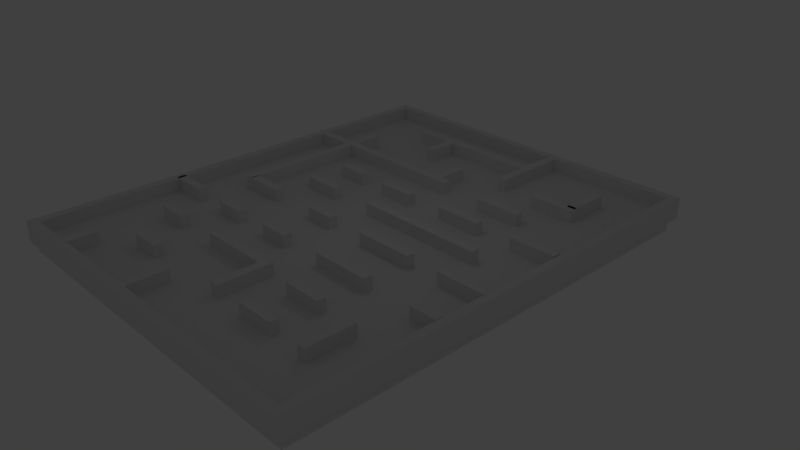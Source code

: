 # Source: LevelV0.2.blend  (saved by Blender 2.79.0; exported with 4.5.12 LTS)
import bpy
from mathutils import Matrix  # noqa: F401  (used for matrix-valued properties, if any)

bpy.ops.wm.read_factory_settings(use_empty=True)
scene = bpy.context.scene
scene.name = 'Scene'

# ---- collections
col_collection_1 = bpy.data.collections.new('Collection 1'); scene.collection.children.link(col_collection_1)

# ---- materials (node trees are filled in below, after node groups)
mat_material = bpy.data.materials.new('Material')
mat_material.alpha_threshold = 0.0
mat_material.use_transparent_shadow = False
mat_material.roughness = 0.5
mat_material.line_color = (0.0, 0.0, 0.0, 1.0)

# ---- material node trees

# ---- world
world_world = bpy.data.worlds.new('World'); scene.world = world_world
world_world.color = (0.05088, 0.05088, 0.05088)
world_world.use_sun_shadow = False
world_world.sun_shadow_jitter_overblur = 0.0
world_world.cycles.sampling_method = 'MANUAL'

# ---- cameras
cam_camera = bpy.data.cameras.new('Camera')
cam_camera.clip_end = 100.0
cam_camera.lens = 35.0
cam_camera.sensor_width = 32.0
cam_camera.sensor_height = 18.0
cam_camera.ortho_scale = 7.314
cam_camera.dof.focus_distance = 0.0
cam_camera.dof.aperture_fstop = 128.0

# ---- lights
light_lamp = bpy.data.lights.new('Lamp', 'POINT')
light_lamp.transmission_factor = 0.0
light_lamp.cutoff_distance = 30.0
light_lamp.energy = 100.0
light_lamp.shadow_buffer_clip_start = 1.001
light_lamp.shadow_soft_size = 0.1
light_lamp.shadow_maximum_resolution = 0.006
light_lamp.use_absolute_resolution = True

# ---- meshes
me_cube_034 = bpy.data.meshes.new('Cube.034')
me_cube_034.from_pydata([(-1.0, -1.0, -1.0), (-1.0, -1.0, 1.0), (-1.0, 1.0, -1.0), (-1.0, 1.0, 1.0), (1.0, -1.0, -1.0), (1.0, -1.0, 1.0), (1.0, 1.0, -1.0), (1.0, 1.0, 1.0)], [], [(0, 1, 3, 2), (2, 3, 7, 6), (6, 7, 5, 4), (4, 5, 1, 0), (2, 6, 4, 0), (7, 3, 1, 5)])
me_cube_034.use_remesh_preserve_volume = False
me_cube_034.use_remesh_preserve_attributes = False
me_cube_034.use_mirror_vertex_groups = False
me_cube_034.update()
me_cube_040 = bpy.data.meshes.new('Cube.040')
me_cube_040.from_pydata([(1.0, 1.0, -1.0), (1.0, -1.0, -1.0), (-1.0, -1.0, -1.0), (-1.0, 1.0, -1.0), (1.0, 1.0, 1.0), (1.0, -1.0, 1.0), (-1.0, -1.0, 1.0), (-1.0, 1.0, 1.0)], [], [(0, 1, 2, 3), (4, 7, 6, 5), (0, 4, 5, 1), (1, 5, 6, 2), (2, 6, 7, 3), (4, 0, 3, 7)])
me_cube_040.materials.append(mat_material)
me_cube_040.use_remesh_preserve_volume = False
me_cube_040.use_remesh_preserve_attributes = False
me_cube_040.use_mirror_vertex_groups = False
me_cube_040.update()
me_cube_038 = bpy.data.meshes.new('Cube.038')
me_cube_038.from_pydata([(1.0, 1.0, -1.0), (1.0, -1.0, -1.0), (-1.0, -1.0, -1.0), (-1.0, 1.0, -1.0), (1.0, 1.0, 1.0), (1.0, -1.0, 1.0), (-1.0, -1.0, 1.0), (-1.0, 1.0, 1.0)], [], [(0, 1, 2, 3), (4, 7, 6, 5), (0, 4, 5, 1), (1, 5, 6, 2), (2, 6, 7, 3), (4, 0, 3, 7)])
me_cube_038.materials.append(mat_material)
me_cube_038.use_remesh_preserve_volume = False
me_cube_038.use_remesh_preserve_attributes = False
me_cube_038.use_mirror_vertex_groups = False
me_cube_038.update()
me_cube_037 = bpy.data.meshes.new('Cube.037')
me_cube_037.from_pydata([(1.0, 1.0, -1.0), (1.0, -1.0, -1.0), (-1.0, -1.0, -1.0), (-1.0, 1.0, -1.0), (1.0, 1.0, 1.0), (1.0, -1.0, 1.0), (-1.0, -1.0, 1.0), (-1.0, 1.0, 1.0)], [], [(0, 1, 2, 3), (4, 7, 6, 5), (0, 4, 5, 1), (1, 5, 6, 2), (2, 6, 7, 3), (4, 0, 3, 7)])
me_cube_037.materials.append(mat_material)
me_cube_037.use_remesh_preserve_volume = False
me_cube_037.use_remesh_preserve_attributes = False
me_cube_037.use_mirror_vertex_groups = False
me_cube_037.update()
me_cube_035 = bpy.data.meshes.new('Cube.035')
me_cube_035.from_pydata([(1.0, 1.0, -1.0), (1.0, -1.0, -1.0), (-1.0, -1.0, -1.0), (-1.0, 1.0, -1.0), (1.0, 1.0, 1.0), (1.0, -1.0, 1.0), (-1.0, -1.0, 1.0), (-1.0, 1.0, 1.0)], [], [(0, 1, 2, 3), (4, 7, 6, 5), (0, 4, 5, 1), (1, 5, 6, 2), (2, 6, 7, 3), (4, 0, 3, 7)])
me_cube_035.materials.append(mat_material)
me_cube_035.use_remesh_preserve_volume = False
me_cube_035.use_remesh_preserve_attributes = False
me_cube_035.use_mirror_vertex_groups = False
me_cube_035.update()
me_cube_033 = bpy.data.meshes.new('Cube.033')
me_cube_033.from_pydata([(1.0, 1.0, -1.0), (1.0, -1.0, -1.0), (-1.0, -1.0, -1.0), (-1.0, 1.0, -1.0), (1.0, 1.0, 1.0), (1.0, -1.0, 1.0), (-1.0, -1.0, 1.0), (-1.0, 1.0, 1.0)], [], [(0, 1, 2, 3), (4, 7, 6, 5), (0, 4, 5, 1), (1, 5, 6, 2), (2, 6, 7, 3), (4, 0, 3, 7)])
me_cube_033.materials.append(mat_material)
me_cube_033.use_remesh_preserve_volume = False
me_cube_033.use_remesh_preserve_attributes = False
me_cube_033.use_mirror_vertex_groups = False
me_cube_033.update()
me_cube_032 = bpy.data.meshes.new('Cube.032')
me_cube_032.from_pydata([(1.0, 1.0, -1.0), (1.0, -1.0, -1.0), (-1.0, -1.0, -1.0), (-1.0, 1.0, -1.0), (1.0, 1.0, 1.0), (1.0, -1.0, 1.0), (-1.0, -1.0, 1.0), (-1.0, 1.0, 1.0)], [], [(0, 1, 2, 3), (4, 7, 6, 5), (0, 4, 5, 1), (1, 5, 6, 2), (2, 6, 7, 3), (4, 0, 3, 7)])
me_cube_032.materials.append(mat_material)
me_cube_032.use_remesh_preserve_volume = False
me_cube_032.use_remesh_preserve_attributes = False
me_cube_032.use_mirror_vertex_groups = False
me_cube_032.update()
me_cube_031 = bpy.data.meshes.new('Cube.031')
me_cube_031.from_pydata([(1.0, 1.0, -1.0), (1.0, -1.0, -1.0), (-1.0, -1.0, -1.0), (-1.0, 1.0, -1.0), (1.0, 1.0, 1.0), (1.0, -1.0, 1.0), (-1.0, -1.0, 1.0), (-1.0, 1.0, 1.0)], [], [(0, 1, 2, 3), (4, 7, 6, 5), (0, 4, 5, 1), (1, 5, 6, 2), (2, 6, 7, 3), (4, 0, 3, 7)])
me_cube_031.materials.append(mat_material)
me_cube_031.use_remesh_preserve_volume = False
me_cube_031.use_remesh_preserve_attributes = False
me_cube_031.use_mirror_vertex_groups = False
me_cube_031.update()
me_cube_030 = bpy.data.meshes.new('Cube.030')
me_cube_030.from_pydata([(1.0, 1.0, -1.0), (1.0, -1.0, -1.0), (-1.0, -1.0, -1.0), (-1.0, 1.0, -1.0), (1.0, 1.0, 1.0), (1.0, -1.0, 1.0), (-1.0, -1.0, 1.0), (-1.0, 1.0, 1.0)], [], [(0, 1, 2, 3), (4, 7, 6, 5), (0, 4, 5, 1), (1, 5, 6, 2), (2, 6, 7, 3), (4, 0, 3, 7)])
me_cube_030.materials.append(mat_material)
me_cube_030.use_remesh_preserve_volume = False
me_cube_030.use_remesh_preserve_attributes = False
me_cube_030.use_mirror_vertex_groups = False
me_cube_030.update()
me_cube_029 = bpy.data.meshes.new('Cube.029')
me_cube_029.from_pydata([(1.0, 1.0, -1.0), (1.0, -1.0, -1.0), (-1.0, -1.0, -1.0), (-1.0, 1.0, -1.0), (1.0, 1.0, 1.0), (1.0, -1.0, 1.0), (-1.0, -1.0, 1.0), (-1.0, 1.0, 1.0)], [], [(0, 1, 2, 3), (4, 7, 6, 5), (0, 4, 5, 1), (1, 5, 6, 2), (2, 6, 7, 3), (4, 0, 3, 7)])
me_cube_029.materials.append(mat_material)
me_cube_029.use_remesh_preserve_volume = False
me_cube_029.use_remesh_preserve_attributes = False
me_cube_029.use_mirror_vertex_groups = False
me_cube_029.update()
me_cube_028 = bpy.data.meshes.new('Cube.028')
me_cube_028.from_pydata([(1.0, 1.0, -1.0), (1.0, -1.0, -1.0), (-1.0, -1.0, -1.0), (-1.0, 1.0, -1.0), (1.0, 1.0, 1.0), (1.0, -1.0, 1.0), (-1.0, -1.0, 1.0), (-1.0, 1.0, 1.0)], [], [(0, 1, 2, 3), (4, 7, 6, 5), (0, 4, 5, 1), (1, 5, 6, 2), (2, 6, 7, 3), (4, 0, 3, 7)])
me_cube_028.materials.append(mat_material)
me_cube_028.use_remesh_preserve_volume = False
me_cube_028.use_remesh_preserve_attributes = False
me_cube_028.use_mirror_vertex_groups = False
me_cube_028.update()
me_cube_027 = bpy.data.meshes.new('Cube.027')
me_cube_027.from_pydata([(1.0, 1.0, -1.0), (1.0, -1.0, -1.0), (-1.0, -1.0, -1.0), (-1.0, 1.0, -1.0), (1.0, 1.0, 1.0), (1.0, -1.0, 1.0), (-1.0, -1.0, 1.0), (-1.0, 1.0, 1.0)], [], [(0, 1, 2, 3), (4, 7, 6, 5), (0, 4, 5, 1), (1, 5, 6, 2), (2, 6, 7, 3), (4, 0, 3, 7)])
me_cube_027.materials.append(mat_material)
me_cube_027.use_remesh_preserve_volume = False
me_cube_027.use_remesh_preserve_attributes = False
me_cube_027.use_mirror_vertex_groups = False
me_cube_027.update()
me_cube_026 = bpy.data.meshes.new('Cube.026')
me_cube_026.from_pydata([(1.0, 1.0, -1.0), (1.0, -1.0, -1.0), (-1.0, -1.0, -1.0), (-1.0, 1.0, -1.0), (1.0, 1.0, 1.0), (1.0, -1.0, 1.0), (-1.0, -1.0, 1.0), (-1.0, 1.0, 1.0)], [], [(0, 1, 2, 3), (4, 7, 6, 5), (0, 4, 5, 1), (1, 5, 6, 2), (2, 6, 7, 3), (4, 0, 3, 7)])
me_cube_026.materials.append(mat_material)
me_cube_026.use_remesh_preserve_volume = False
me_cube_026.use_remesh_preserve_attributes = False
me_cube_026.use_mirror_vertex_groups = False
me_cube_026.update()
me_cube_025 = bpy.data.meshes.new('Cube.025')
me_cube_025.from_pydata([(1.0, 1.0, -1.0), (1.0, -1.0, -1.0), (-1.0, -1.0, -1.0), (-1.0, 1.0, -1.0), (1.0, 1.0, 1.0), (1.0, -1.0, 1.0), (-1.0, -1.0, 1.0), (-1.0, 1.0, 1.0)], [], [(0, 1, 2, 3), (4, 7, 6, 5), (0, 4, 5, 1), (1, 5, 6, 2), (2, 6, 7, 3), (4, 0, 3, 7)])
me_cube_025.materials.append(mat_material)
me_cube_025.use_remesh_preserve_volume = False
me_cube_025.use_remesh_preserve_attributes = False
me_cube_025.use_mirror_vertex_groups = False
me_cube_025.update()
me_cube_024 = bpy.data.meshes.new('Cube.024')
me_cube_024.from_pydata([(1.0, 1.0, -1.0), (1.0, -1.0, -1.0), (-1.0, -1.0, -1.0), (-1.0, 1.0, -1.0), (1.0, 1.0, 1.0), (1.0, -1.0, 1.0), (-1.0, -1.0, 1.0), (-1.0, 1.0, 1.0)], [], [(0, 1, 2, 3), (4, 7, 6, 5), (0, 4, 5, 1), (1, 5, 6, 2), (2, 6, 7, 3), (4, 0, 3, 7)])
me_cube_024.materials.append(mat_material)
me_cube_024.use_remesh_preserve_volume = False
me_cube_024.use_remesh_preserve_attributes = False
me_cube_024.use_mirror_vertex_groups = False
me_cube_024.update()
me_cube_023 = bpy.data.meshes.new('Cube.023')
me_cube_023.from_pydata([(1.0, 1.0, -1.0), (1.0, -1.0, -1.0), (-1.0, -1.0, -1.0), (-1.0, 1.0, -1.0), (1.0, 1.0, 1.0), (1.0, -1.0, 1.0), (-1.0, -1.0, 1.0), (-1.0, 1.0, 1.0)], [], [(0, 1, 2, 3), (4, 7, 6, 5), (0, 4, 5, 1), (1, 5, 6, 2), (2, 6, 7, 3), (4, 0, 3, 7)])
me_cube_023.materials.append(mat_material)
me_cube_023.use_remesh_preserve_volume = False
me_cube_023.use_remesh_preserve_attributes = False
me_cube_023.use_mirror_vertex_groups = False
me_cube_023.update()
me_cube_022 = bpy.data.meshes.new('Cube.022')
me_cube_022.from_pydata([(1.0, 1.0, -1.0), (1.0, -1.0, -1.0), (-1.0, -1.0, -1.0), (-1.0, 1.0, -1.0), (1.0, 1.0, 1.0), (1.0, -1.0, 1.0), (-1.0, -1.0, 1.0), (-1.0, 1.0, 1.0)], [], [(0, 1, 2, 3), (4, 7, 6, 5), (0, 4, 5, 1), (1, 5, 6, 2), (2, 6, 7, 3), (4, 0, 3, 7)])
me_cube_022.materials.append(mat_material)
me_cube_022.use_remesh_preserve_volume = False
me_cube_022.use_remesh_preserve_attributes = False
me_cube_022.use_mirror_vertex_groups = False
me_cube_022.update()
me_cube_021 = bpy.data.meshes.new('Cube.021')
me_cube_021.from_pydata([(1.0, 1.0, -1.0), (1.0, -1.0, -1.0), (-1.0, -1.0, -1.0), (-1.0, 1.0, -1.0), (1.0, 1.0, 1.0), (1.0, -1.0, 1.0), (-1.0, -1.0, 1.0), (-1.0, 1.0, 1.0)], [], [(0, 1, 2, 3), (4, 7, 6, 5), (0, 4, 5, 1), (1, 5, 6, 2), (2, 6, 7, 3), (4, 0, 3, 7)])
me_cube_021.materials.append(mat_material)
me_cube_021.use_remesh_preserve_volume = False
me_cube_021.use_remesh_preserve_attributes = False
me_cube_021.use_mirror_vertex_groups = False
me_cube_021.update()
me_cube_020 = bpy.data.meshes.new('Cube.020')
me_cube_020.from_pydata([(1.0, 1.0, -1.0), (1.0, -1.0, -1.0), (-1.0, -1.0, -1.0), (-1.0, 1.0, -1.0), (1.0, 1.0, 1.0), (1.0, -1.0, 1.0), (-1.0, -1.0, 1.0), (-1.0, 1.0, 1.0)], [], [(0, 1, 2, 3), (4, 7, 6, 5), (0, 4, 5, 1), (1, 5, 6, 2), (2, 6, 7, 3), (4, 0, 3, 7)])
me_cube_020.materials.append(mat_material)
me_cube_020.use_remesh_preserve_volume = False
me_cube_020.use_remesh_preserve_attributes = False
me_cube_020.use_mirror_vertex_groups = False
me_cube_020.update()
me_cube_019 = bpy.data.meshes.new('Cube.019')
me_cube_019.from_pydata([(1.0, 1.0, -1.0), (1.0, -1.0, -1.0), (-1.0, -1.0, -1.0), (-1.0, 1.0, -1.0), (1.0, 1.0, 1.0), (1.0, -1.0, 1.0), (-1.0, -1.0, 1.0), (-1.0, 1.0, 1.0)], [], [(0, 1, 2, 3), (4, 7, 6, 5), (0, 4, 5, 1), (1, 5, 6, 2), (2, 6, 7, 3), (4, 0, 3, 7)])
me_cube_019.materials.append(mat_material)
me_cube_019.use_remesh_preserve_volume = False
me_cube_019.use_remesh_preserve_attributes = False
me_cube_019.use_mirror_vertex_groups = False
me_cube_019.update()
me_cube_018 = bpy.data.meshes.new('Cube.018')
me_cube_018.from_pydata([(1.0, 1.0, -1.0), (1.0, -1.0, -1.0), (-1.0, -1.0, -1.0), (-1.0, 1.0, -1.0), (1.0, 1.0, 1.0), (1.0, -1.0, 1.0), (-1.0, -1.0, 1.0), (-1.0, 1.0, 1.0)], [], [(0, 1, 2, 3), (4, 7, 6, 5), (0, 4, 5, 1), (1, 5, 6, 2), (2, 6, 7, 3), (4, 0, 3, 7)])
me_cube_018.materials.append(mat_material)
me_cube_018.use_remesh_preserve_volume = False
me_cube_018.use_remesh_preserve_attributes = False
me_cube_018.use_mirror_vertex_groups = False
me_cube_018.update()
me_cube_017 = bpy.data.meshes.new('Cube.017')
me_cube_017.from_pydata([(1.0, 1.0, -1.0), (1.0, -1.0, -1.0), (-1.0, -1.0, -1.0), (-1.0, 1.0, -1.0), (1.0, 1.0, 1.0), (1.0, -1.0, 1.0), (-1.0, -1.0, 1.0), (-1.0, 1.0, 1.0)], [], [(0, 1, 2, 3), (4, 7, 6, 5), (0, 4, 5, 1), (1, 5, 6, 2), (2, 6, 7, 3), (4, 0, 3, 7)])
me_cube_017.materials.append(mat_material)
me_cube_017.use_remesh_preserve_volume = False
me_cube_017.use_remesh_preserve_attributes = False
me_cube_017.use_mirror_vertex_groups = False
me_cube_017.update()
me_cube_016 = bpy.data.meshes.new('Cube.016')
me_cube_016.from_pydata([(1.0, 1.0, -1.0), (1.0, -1.0, -1.0), (-1.0, -1.0, -1.0), (-1.0, 1.0, -1.0), (1.0, 1.0, 1.0), (1.0, -1.0, 1.0), (-1.0, -1.0, 1.0), (-1.0, 1.0, 1.0)], [], [(0, 1, 2, 3), (4, 7, 6, 5), (0, 4, 5, 1), (1, 5, 6, 2), (2, 6, 7, 3), (4, 0, 3, 7)])
me_cube_016.materials.append(mat_material)
me_cube_016.use_remesh_preserve_volume = False
me_cube_016.use_remesh_preserve_attributes = False
me_cube_016.use_mirror_vertex_groups = False
me_cube_016.update()
me_cube_015 = bpy.data.meshes.new('Cube.015')
me_cube_015.from_pydata([(1.0, 1.0, -1.0), (1.0, -1.0, -1.0), (-1.0, -1.0, -1.0), (-1.0, 1.0, -1.0), (1.0, 1.0, 1.0), (1.0, -1.0, 1.0), (-1.0, -1.0, 1.0), (-1.0, 1.0, 1.0)], [], [(0, 1, 2, 3), (4, 7, 6, 5), (0, 4, 5, 1), (1, 5, 6, 2), (2, 6, 7, 3), (4, 0, 3, 7)])
me_cube_015.materials.append(mat_material)
me_cube_015.use_remesh_preserve_volume = False
me_cube_015.use_remesh_preserve_attributes = False
me_cube_015.use_mirror_vertex_groups = False
me_cube_015.update()
me_cube_014 = bpy.data.meshes.new('Cube.014')
me_cube_014.from_pydata([(1.0, 1.0, -1.0), (1.0, -1.0, -1.0), (-1.0, -1.0, -1.0), (-1.0, 1.0, -1.0), (1.0, 1.0, 1.0), (1.0, -1.0, 1.0), (-1.0, -1.0, 1.0), (-1.0, 1.0, 1.0)], [], [(0, 1, 2, 3), (4, 7, 6, 5), (0, 4, 5, 1), (1, 5, 6, 2), (2, 6, 7, 3), (4, 0, 3, 7)])
me_cube_014.materials.append(mat_material)
me_cube_014.use_remesh_preserve_volume = False
me_cube_014.use_remesh_preserve_attributes = False
me_cube_014.use_mirror_vertex_groups = False
me_cube_014.update()
me_cube_013 = bpy.data.meshes.new('Cube.013')
me_cube_013.from_pydata([(1.0, 1.0, -1.0), (1.0, -1.0, -1.0), (-1.0, -1.0, -1.0), (-1.0, 1.0, -1.0), (1.0, 1.0, 1.0), (1.0, -1.0, 1.0), (-1.0, -1.0, 1.0), (-1.0, 1.0, 1.0)], [], [(0, 1, 2, 3), (4, 7, 6, 5), (0, 4, 5, 1), (1, 5, 6, 2), (2, 6, 7, 3), (4, 0, 3, 7)])
me_cube_013.materials.append(mat_material)
me_cube_013.use_remesh_preserve_volume = False
me_cube_013.use_remesh_preserve_attributes = False
me_cube_013.use_mirror_vertex_groups = False
me_cube_013.update()
me_cube_012 = bpy.data.meshes.new('Cube.012')
me_cube_012.from_pydata([(1.0, 1.0, -1.0), (1.0, -1.0, -1.0), (-1.0, -1.0, -1.0), (-1.0, 1.0, -1.0), (1.0, 1.0, 1.0), (1.0, -1.0, 1.0), (-1.0, -1.0, 1.0), (-1.0, 1.0, 1.0)], [], [(0, 1, 2, 3), (4, 7, 6, 5), (0, 4, 5, 1), (1, 5, 6, 2), (2, 6, 7, 3), (4, 0, 3, 7)])
me_cube_012.materials.append(mat_material)
me_cube_012.use_remesh_preserve_volume = False
me_cube_012.use_remesh_preserve_attributes = False
me_cube_012.use_mirror_vertex_groups = False
me_cube_012.update()
me_cube_011 = bpy.data.meshes.new('Cube.011')
me_cube_011.from_pydata([(1.0, 1.0, -1.0), (1.0, -1.0, -1.0), (-1.0, -1.0, -1.0), (-1.0, 1.0, -1.0), (1.0, 1.0, 1.0), (1.0, -1.0, 1.0), (-1.0, -1.0, 1.0), (-1.0, 1.0, 1.0)], [], [(0, 1, 2, 3), (4, 7, 6, 5), (0, 4, 5, 1), (1, 5, 6, 2), (2, 6, 7, 3), (4, 0, 3, 7)])
me_cube_011.materials.append(mat_material)
me_cube_011.use_remesh_preserve_volume = False
me_cube_011.use_remesh_preserve_attributes = False
me_cube_011.use_mirror_vertex_groups = False
me_cube_011.update()
me_cube_010 = bpy.data.meshes.new('Cube.010')
me_cube_010.from_pydata([(1.0, 1.0, -1.0), (1.0, -1.0, -1.0), (-1.0, -1.0, -1.0), (-1.0, 1.0, -1.0), (1.0, 1.0, 1.0), (1.0, -1.0, 1.0), (-1.0, -1.0, 1.0), (-1.0, 1.0, 1.0)], [], [(0, 1, 2, 3), (4, 7, 6, 5), (0, 4, 5, 1), (1, 5, 6, 2), (2, 6, 7, 3), (4, 0, 3, 7)])
me_cube_010.materials.append(mat_material)
me_cube_010.use_remesh_preserve_volume = False
me_cube_010.use_remesh_preserve_attributes = False
me_cube_010.use_mirror_vertex_groups = False
me_cube_010.update()
me_cube_009 = bpy.data.meshes.new('Cube.009')
me_cube_009.from_pydata([(1.0, 1.0, -1.0), (1.0, -1.0, -1.0), (-1.0, -1.0, -1.0), (-1.0, 1.0, -1.0), (1.0, 1.0, 1.0), (1.0, -1.0, 1.0), (-1.0, -1.0, 1.0), (-1.0, 1.0, 1.0)], [], [(0, 1, 2, 3), (4, 7, 6, 5), (0, 4, 5, 1), (1, 5, 6, 2), (2, 6, 7, 3), (4, 0, 3, 7)])
me_cube_009.materials.append(mat_material)
me_cube_009.use_remesh_preserve_volume = False
me_cube_009.use_remesh_preserve_attributes = False
me_cube_009.use_mirror_vertex_groups = False
me_cube_009.update()
me_cube_008 = bpy.data.meshes.new('Cube.008')
me_cube_008.from_pydata([(1.0, 1.0, -1.0), (1.0, -1.0, -1.0), (-1.0, -1.0, -1.0), (-1.0, 1.0, -1.0), (1.0, 1.0, 1.0), (1.0, -1.0, 1.0), (-1.0, -1.0, 1.0), (-1.0, 1.0, 1.0)], [], [(0, 1, 2, 3), (4, 7, 6, 5), (0, 4, 5, 1), (1, 5, 6, 2), (2, 6, 7, 3), (4, 0, 3, 7)])
me_cube_008.materials.append(mat_material)
me_cube_008.use_remesh_preserve_volume = False
me_cube_008.use_remesh_preserve_attributes = False
me_cube_008.use_mirror_vertex_groups = False
me_cube_008.update()
me_cube_007 = bpy.data.meshes.new('Cube.007')
me_cube_007.from_pydata([(1.0, 1.0, -1.0), (1.0, -1.0, -1.0), (-1.0, -1.0, -1.0), (-1.0, 1.0, -1.0), (1.0, 1.0, 1.0), (1.0, -1.0, 1.0), (-1.0, -1.0, 1.0), (-1.0, 1.0, 1.0)], [], [(0, 1, 2, 3), (4, 7, 6, 5), (0, 4, 5, 1), (1, 5, 6, 2), (2, 6, 7, 3), (4, 0, 3, 7)])
me_cube_007.materials.append(mat_material)
me_cube_007.use_remesh_preserve_volume = False
me_cube_007.use_remesh_preserve_attributes = False
me_cube_007.use_mirror_vertex_groups = False
me_cube_007.update()
me_cube_006 = bpy.data.meshes.new('Cube.006')
me_cube_006.from_pydata([(1.0, 1.0, -1.0), (1.0, -1.0, -1.0), (-1.0, -1.0, -1.0), (-1.0, 1.0, -1.0), (1.0, 1.0, 1.0), (1.0, -1.0, 1.0), (-1.0, -1.0, 1.0), (-1.0, 1.0, 1.0)], [], [(0, 1, 2, 3), (4, 7, 6, 5), (0, 4, 5, 1), (1, 5, 6, 2), (2, 6, 7, 3), (4, 0, 3, 7)])
me_cube_006.materials.append(mat_material)
me_cube_006.use_remesh_preserve_volume = False
me_cube_006.use_remesh_preserve_attributes = False
me_cube_006.use_mirror_vertex_groups = False
me_cube_006.update()
me_cube_005 = bpy.data.meshes.new('Cube.005')
me_cube_005.from_pydata([(1.0, 1.0, -1.0), (1.0, -1.0, -1.0), (-1.0, -1.0, -1.0), (-1.0, 1.0, -1.0), (1.0, 1.0, 1.0), (1.0, -1.0, 1.0), (-1.0, -1.0, 1.0), (-1.0, 1.0, 1.0)], [], [(0, 1, 2, 3), (4, 7, 6, 5), (0, 4, 5, 1), (1, 5, 6, 2), (2, 6, 7, 3), (4, 0, 3, 7)])
me_cube_005.materials.append(mat_material)
me_cube_005.use_remesh_preserve_volume = False
me_cube_005.use_remesh_preserve_attributes = False
me_cube_005.use_mirror_vertex_groups = False
me_cube_005.update()
me_cube_004 = bpy.data.meshes.new('Cube.004')
me_cube_004.from_pydata([(1.0, 1.0, -1.0), (1.0, -1.0, -1.0), (-1.0, -1.0, -1.0), (-1.0, 1.0, -1.0), (1.0, 1.0, 1.0), (1.0, -1.0, 1.0), (-1.0, -1.0, 1.0), (-1.0, 1.0, 1.0)], [], [(0, 1, 2, 3), (4, 7, 6, 5), (0, 4, 5, 1), (1, 5, 6, 2), (2, 6, 7, 3), (4, 0, 3, 7)])
me_cube_004.materials.append(mat_material)
me_cube_004.use_remesh_preserve_volume = False
me_cube_004.use_remesh_preserve_attributes = False
me_cube_004.use_mirror_vertex_groups = False
me_cube_004.update()
me_cube_003 = bpy.data.meshes.new('Cube.003')
me_cube_003.from_pydata([(1.0, 1.0, -1.0), (1.0, -1.0, -1.0), (-1.0, -1.0, -1.0), (-1.0, 1.0, -1.0), (1.0, 1.0, 1.0), (1.0, -1.0, 1.0), (-1.0, -1.0, 1.0), (-1.0, 1.0, 1.0)], [], [(0, 1, 2, 3), (4, 7, 6, 5), (0, 4, 5, 1), (1, 5, 6, 2), (2, 6, 7, 3), (4, 0, 3, 7)])
me_cube_003.materials.append(mat_material)
me_cube_003.use_remesh_preserve_volume = False
me_cube_003.use_remesh_preserve_attributes = False
me_cube_003.use_mirror_vertex_groups = False
me_cube_003.update()
me_cube_002 = bpy.data.meshes.new('Cube.002')
me_cube_002.from_pydata([(1.0, 1.0, -1.0), (1.0, -1.0, -1.0), (-1.0, -1.0, -1.0), (-1.0, 1.0, -1.0), (1.0, 1.0, 1.0), (1.0, -1.0, 1.0), (-1.0, -1.0, 1.0), (-1.0, 1.0, 1.0)], [], [(0, 1, 2, 3), (4, 7, 6, 5), (0, 4, 5, 1), (1, 5, 6, 2), (2, 6, 7, 3), (4, 0, 3, 7)])
me_cube_002.materials.append(mat_material)
me_cube_002.use_remesh_preserve_volume = False
me_cube_002.use_remesh_preserve_attributes = False
me_cube_002.use_mirror_vertex_groups = False
me_cube_002.update()
me_cube_001 = bpy.data.meshes.new('Cube.001')
me_cube_001.from_pydata([(1.0, 1.0, -1.0), (1.0, -1.0, -1.0), (-1.0, -1.0, -1.0), (-1.0, 1.0, -1.0), (1.0, 1.0, 1.0), (1.0, -1.0, 1.0), (-1.0, -1.0, 1.0), (-1.0, 1.0, 1.0)], [], [(0, 1, 2, 3), (4, 7, 6, 5), (0, 4, 5, 1), (1, 5, 6, 2), (2, 6, 7, 3), (4, 0, 3, 7)])
me_cube_001.materials.append(mat_material)
me_cube_001.use_remesh_preserve_volume = False
me_cube_001.use_remesh_preserve_attributes = False
me_cube_001.use_mirror_vertex_groups = False
me_cube_001.update()
me_cube = bpy.data.meshes.new('Cube')
me_cube.from_pydata([(1.0, 1.0, -1.0), (1.0, -1.0, -1.0), (-1.0, -1.0, -1.0), (-1.0, 1.0, -1.0), (1.0, 1.0, 1.0), (1.0, -1.0, 1.0), (-1.0, -1.0, 1.0), (-1.0, 1.0, 1.0)], [], [(0, 1, 2, 3), (4, 7, 6, 5), (0, 4, 5, 1), (1, 5, 6, 2), (2, 6, 7, 3), (4, 0, 3, 7)])
me_cube.materials.append(mat_material)
me_cube.use_remesh_preserve_volume = False
me_cube.use_remesh_preserve_attributes = False
me_cube.use_mirror_vertex_groups = False
me_cube.update()

# ---- curves / text
cu_beziercurve_001 = bpy.data.curves.new('BezierCurve.001', 'CURVE')
cu_beziercurve_001.dimensions = '3D'
_sp = cu_beziercurve_001.splines.new('BEZIER'); _sp.bezier_points.add(36)
_sp.bezier_points.foreach_set('co', [-0.2071, 2.144, 1.62e-07, -0.2264, -7.881, -5.727e-07, 1.768, -9.746, -5.387e-07, 3.202, -12.16, -5.416e-07, 1.002, -14.51, -8.069e-07, -0.0569, -18.31, -8.069e-07, 3.374, -20.74, -8.069e-07, 6.941, -23.11, 0.0, 11.13, -18.67, 0.0, 14.23, -21.22, 0.0, 16.71, -22.8, 0.0, 19.52, -18.37, 0.0, 23.3, -18.59, 0.0, 26.72, -22.8, 0.0, 28.76, -16.41, 0.0, 24.37, -7.498, 0.0, 19.41, -5.464, 0.0, 15.13, -7.919, 0.0, 15.12, -12.66, 0.0, 13.21, -14.05, 0.0, 10.59, -14.1, 0.0, 9.091, -12.53, 0.0, 9.016, -7.264, 0.0, 4.773, -2.911, 0.0, 10.09, 0.5805, 0.0, 11.78, 2.185, 0.0, 16.65, 0.4034, 0.0, 19.23, -1.419, 0.0, 25.36, 1.485, 0.0, 28.69, 11.36, 0.0, 23.11, 14.02, 0.0, 17.93, 6.785, 0.0, 13.34, 9.823, 0.0, 8.518, 6.748, 0.0, 2.417, 11.84, 0.0, 5.398, 14.41, 0.0, 14.19, 14.29, 0.0])
_sp.bezier_points.foreach_set('handle_left', [-0.2104, 3.11, 4.977e-07, -0.2108, -6.805, -1.091e-06, 0.3988, -9.282, -1.27e-06, 3.208, -10.13, -1.161e-06, 2.244, -14.2, 3.845e-07, -0.06134, -17.03, -1.702e-08, 3.198, -19.57, 6.749e-07, 4.107, -23.12, 3.848e-07, 7.847, -18.7, 6.289e-07, 14.17, -18.15, 1.194e-06, 14.77, -22.77, 3.605e-07, 16.84, -18.26, 1.341e-06, 20.62, -18.56, 3.608e-07, 23.05, -22.76, 3.368e-07, 29.13, -17.28, 7.548e-07, 24.88, -8.3, 9.808e-07, 22.1, -5.492, 1.381e-06, 15.16, -4.897, 1.431e-06, 15.13, -9.642, 1.431e-06, 14.08, -14.04, 1.429e-06, 11.46, -14.1, 1.431e-06, 9.108, -13.59, 1.126e-06, 9.881, -7.87, 1.066e-06, 4.749, -5.964, 5.624e-07, 10.04, -2.472, 1.013e-06, 10.87, 2.181, 2.421e-07, 16.68, 2.063, 9.132e-07, 16.44, -1.419, 2.534e-07, 23.51, -0.9443, 4.812e-07, 28.59, 5.734, 5.271e-07, 27.72, 14.03, 5.433e-07, 23.5, 6.725, 3.628e-07, 17.31, 9.842, 3.092e-07, 13.65, 6.762, 2.282e-07, 2.451, 9.447, 7.153e-07, 2.677, 14.38, 4.858e-07, 15.92, 14.26, 7.153e-07])
_sp.bezier_points.foreach_set('handle_right', [-0.2035, 1.103, -1.994e-07, -0.2437, -9.07, 0.0, 3.187, -10.23, 2.188e-07, 3.198, -13.94, 5.684e-14, -0.2242, -14.83, -1.983e-06, -0.05029, -20.22, -1.983e-06, 3.524, -21.75, -2.074e-06, 10.88, -23.09, -5.342e-07, 13.32, -18.66, -4.191e-07, 14.25, -22.26, -4.034e-07, 19.79, -22.85, -5.756e-07, 20.34, -18.41, -4.093e-07, 26.01, -18.63, -3.638e-07, 29.62, -22.82, -2.659e-07, 28.05, -14.74, -1.433e-06, 23.66, -6.409, -1.331e-06, 18.51, -5.455, -4.59e-07, 15.12, -8.814, -4.236e-07, 15.12, -13.56, -4.236e-07, 12.31, -14.05, -1.464e-06, 9.693, -14.11, -1.466e-06, 9.073, -11.4, -1.213e-06, 8.027, -6.571, -1.22e-06, 4.792, -0.6055, -4.248e-07, 10.1, 1.807, -4.072e-07, 16.01, 2.202, -1.114e-06, 16.62, -0.7886, -6.558e-07, 23.43, -1.419, -3.829e-07, 26.78, 3.358, -3.71e-07, 28.72, 13.28, -1.803e-07, 20.58, 14.01, -2.986e-07, 14.14, 6.827, -2.47e-07, 8.89, 9.802, -3.467e-07, 2.841, 6.731, -2.522e-07, 2.395, 13.39, -4.637e-07, 7.683, 14.44, -4.078e-07, 12.64, 14.32, -6.435e-07])
for _p, _l, _r in zip(_sp.bezier_points, ['ALIGNED', 'ALIGNED', 'ALIGNED', 'ALIGNED', 'ALIGNED', 'ALIGNED', 'ALIGNED', 'ALIGNED', 'ALIGNED', 'ALIGNED', 'ALIGNED', 'ALIGNED', 'ALIGNED', 'ALIGNED', 'ALIGNED', 'ALIGNED', 'ALIGNED', 'ALIGNED', 'ALIGNED', 'ALIGNED', 'ALIGNED', 'ALIGNED', 'ALIGNED', 'ALIGNED', 'ALIGNED', 'ALIGNED', 'ALIGNED', 'ALIGNED', 'ALIGNED', 'ALIGNED', 'ALIGNED', 'ALIGNED', 'ALIGNED', 'ALIGNED', 'ALIGNED', 'ALIGNED', 'ALIGNED'], ['ALIGNED', 'ALIGNED', 'ALIGNED', 'ALIGNED', 'ALIGNED', 'ALIGNED', 'ALIGNED', 'ALIGNED', 'ALIGNED', 'ALIGNED', 'ALIGNED', 'ALIGNED', 'ALIGNED', 'ALIGNED', 'ALIGNED', 'ALIGNED', 'ALIGNED', 'ALIGNED', 'ALIGNED', 'ALIGNED', 'ALIGNED', 'ALIGNED', 'ALIGNED', 'ALIGNED', 'ALIGNED', 'ALIGNED', 'ALIGNED', 'ALIGNED', 'ALIGNED', 'ALIGNED', 'ALIGNED', 'ALIGNED', 'ALIGNED', 'ALIGNED', 'ALIGNED', 'ALIGNED', 'ALIGNED']): _p.handle_left_type = _l; _p.handle_right_type = _r
_sp.order_u = 0
_sp.order_v = 0
cu_beziercurve_001.use_path = True
cu_beziercurve_001.use_path_clamp = True
cu_beziercurve_001.bevel_resolution = 0
cu_beziercurve_001.fill_mode = 'HALF'

# ---- objects
ob_beziercurve = bpy.data.objects.new('BezierCurve', cu_beziercurve_001)
ob_cube_034 = bpy.data.objects.new('Cube.034', me_cube_034)
ob_cube_040 = bpy.data.objects.new('Cube.040', me_cube_040)
ob_cube_038 = bpy.data.objects.new('Cube.038', me_cube_038)
ob_cube_037 = bpy.data.objects.new('Cube.037', me_cube_037)
ob_cube_035 = bpy.data.objects.new('Cube.035', me_cube_035)
ob_cube_033 = bpy.data.objects.new('Cube.033', me_cube_033)
ob_cube_032 = bpy.data.objects.new('Cube.032', me_cube_032)
ob_cube_031 = bpy.data.objects.new('Cube.031', me_cube_031)
ob_cube_030 = bpy.data.objects.new('Cube.030', me_cube_030)
ob_cube_029 = bpy.data.objects.new('Cube.029', me_cube_029)
ob_cube_028 = bpy.data.objects.new('Cube.028', me_cube_028)
ob_cube_027 = bpy.data.objects.new('Cube.027', me_cube_027)
ob_cube_026 = bpy.data.objects.new('Cube.026', me_cube_026)
ob_cube_025 = bpy.data.objects.new('Cube.025', me_cube_025)
ob_cube_024 = bpy.data.objects.new('Cube.024', me_cube_024)
ob_cube_023 = bpy.data.objects.new('Cube.023', me_cube_023)
ob_cube_022 = bpy.data.objects.new('Cube.022', me_cube_022)
ob_cube_021 = bpy.data.objects.new('Cube.021', me_cube_021)
ob_cube_020 = bpy.data.objects.new('Cube.020', me_cube_020)
ob_cube_019 = bpy.data.objects.new('Cube.019', me_cube_019)
ob_cube_018 = bpy.data.objects.new('Cube.018', me_cube_018)
ob_cube_017 = bpy.data.objects.new('Cube.017', me_cube_017)
ob_cube_016 = bpy.data.objects.new('Cube.016', me_cube_016)
ob_cube_015 = bpy.data.objects.new('Cube.015', me_cube_015)
ob_cube_014 = bpy.data.objects.new('Cube.014', me_cube_014)
ob_cube_013 = bpy.data.objects.new('Cube.013', me_cube_013)
ob_cube_012 = bpy.data.objects.new('Cube.012', me_cube_012)
ob_cube_011 = bpy.data.objects.new('Cube.011', me_cube_011)
ob_cube_010 = bpy.data.objects.new('Cube.010', me_cube_010)
ob_cube_009 = bpy.data.objects.new('Cube.009', me_cube_009)
ob_cube_008 = bpy.data.objects.new('Cube.008', me_cube_008)
ob_cube_007 = bpy.data.objects.new('Cube.007', me_cube_007)
ob_cube_006 = bpy.data.objects.new('Cube.006', me_cube_006)
ob_cube_005 = bpy.data.objects.new('Cube.005', me_cube_005)
ob_cube_004 = bpy.data.objects.new('Cube.004', me_cube_004)
ob_cube_003 = bpy.data.objects.new('Cube.003', me_cube_003)
ob_cube_002 = bpy.data.objects.new('Cube.002', me_cube_002)
ob_cube_001 = bpy.data.objects.new('Cube.001', me_cube_001)
ob_cube = bpy.data.objects.new('Cube', me_cube)
ob_lamp = bpy.data.objects.new('Lamp', light_lamp)
ob_camera = bpy.data.objects.new('Camera', cam_camera)

# ---- transforms, parenting, visibility, modifiers, constraints
ob_beziercurve.location = (-14.08, 4.836, -0.2075)
ob_beziercurve.lineart.crease_threshold = 0.0
ob_cube_034.location = (-0.00267, -0.1427, -1.121)
ob_cube_034.scale = (16.81, 20.67, 0.9134)
ob_cube_034.lineart.crease_threshold = 0.0
ob_cube_040.location = (0.1804, -20.97, 0.01009)
ob_cube_040.scale = (17.07, 0.4, 0.9516)
ob_cube_040.lock_rotations_4d = False
ob_cube_040.empty_display_type = 'ARROWS'
ob_cube_040.lineart.crease_threshold = 0.0
ob_cube_038.location = (0.1754, 20.91, 0.01009)
ob_cube_038.scale = (17.04, 0.4, 0.9516)
ob_cube_038.lock_rotations_4d = False
ob_cube_038.empty_display_type = 'ARROWS'
ob_cube_038.lineart.crease_threshold = 0.0
ob_cube_037.location = (-16.46, -0.1449, 0.0)
ob_cube_037.rotation_euler = (0.0, -0.0, 1.571)
ob_cube_037.scale = (21.01, 0.4, 0.9516)
ob_cube_037.lock_rotations_4d = False
ob_cube_037.empty_display_type = 'ARROWS'
ob_cube_037.lineart.crease_threshold = 0.0
ob_cube_035.location = (16.84, -0.1449, 0.0)
ob_cube_035.rotation_euler = (0.0, -0.0, 1.571)
ob_cube_035.scale = (21.01, 0.4, 0.9516)
ob_cube_035.lock_rotations_4d = False
ob_cube_035.empty_display_type = 'ARROWS'
ob_cube_035.lineart.crease_threshold = 0.0
ob_cube_033.location = (-7.857, 9.286, 0.01009)
ob_cube_033.scale = (8.932, 0.4, 0.9516)
ob_cube_033.lock_rotations_4d = False
ob_cube_033.empty_display_type = 'ARROWS'
ob_cube_033.lineart.crease_threshold = 0.0
ob_cube_032.location = (12.66, -13.86, 0.0)
ob_cube_032.rotation_euler = (0.0, -0.0, 1.571)
ob_cube_032.scale = (2.176, 0.4, 0.9516)
ob_cube_032.lock_rotations_4d = False
ob_cube_032.empty_display_type = 'ARROWS'
ob_cube_032.lineart.crease_threshold = 0.0
ob_cube_031.location = (-2.99, 16.94, 0.0)
ob_cube_031.scale = (6.608, 0.4, 0.9516)
ob_cube_031.lock_rotations_4d = False
ob_cube_031.empty_display_type = 'ARROWS'
ob_cube_031.lineart.crease_threshold = 0.0
ob_cube_030.location = (4.018, 16.91, 0.0)
ob_cube_030.rotation_euler = (0.0, -0.0, 1.571)
ob_cube_030.scale = (3.612, 0.4, 0.9516)
ob_cube_030.lock_rotations_4d = False
ob_cube_030.empty_display_type = 'ARROWS'
ob_cube_030.lineart.crease_threshold = 0.0
ob_cube_029.location = (-11.55, -19.32, 0.0)
ob_cube_029.rotation_euler = (0.0, -0.0, 1.571)
ob_cube_029.scale = (1.416, 0.4, 0.9516)
ob_cube_029.lock_rotations_4d = False
ob_cube_029.empty_display_type = 'ARROWS'
ob_cube_029.lineart.crease_threshold = 0.0
ob_cube_028.location = (-2.229, -18.8, 0.0)
ob_cube_028.rotation_euler = (0.0, -0.0, 1.571)
ob_cube_028.scale = (1.831, 0.4, 0.9516)
ob_cube_028.lock_rotations_4d = False
ob_cube_028.empty_display_type = 'ARROWS'
ob_cube_028.lineart.crease_threshold = 0.0
ob_cube_027.location = (2.17, -13.68, 0.0)
ob_cube_027.rotation_euler = (0.0, -0.0, 1.571)
ob_cube_027.scale = (2.049, 0.4, 0.9516)
ob_cube_027.lock_rotations_4d = False
ob_cube_027.empty_display_type = 'ARROWS'
ob_cube_027.lineart.crease_threshold = 0.0
ob_cube_026.location = (-12.02, 2.975, 0.0)
ob_cube_026.rotation_euler = (0.0, -0.0, 1.571)
ob_cube_026.scale = (5.898, 0.4, 0.9516)
ob_cube_026.lock_rotations_4d = False
ob_cube_026.empty_display_type = 'ARROWS'
ob_cube_026.lineart.crease_threshold = 0.0
ob_cube_025.location = (-12.02, 11.1, 0.0)
ob_cube_025.rotation_euler = (0.0, -0.0, 1.571)
ob_cube_025.scale = (1.416, 0.4, 0.9516)
ob_cube_025.lock_rotations_4d = False
ob_cube_025.empty_display_type = 'ARROWS'
ob_cube_025.lineart.crease_threshold = 0.0
ob_cube_024.location = (-5.561, 15.12, 0.0)
ob_cube_024.rotation_euler = (0.0, -0.0, 1.571)
ob_cube_024.scale = (1.416, 0.4, 0.9516)
ob_cube_024.lock_rotations_4d = False
ob_cube_024.empty_display_type = 'ARROWS'
ob_cube_024.lineart.crease_threshold = 0.0
ob_cube_023.location = (11.96, 14.88, 0.0)
ob_cube_023.rotation_euler = (0.0, -0.0, 1.571)
ob_cube_023.scale = (2.013, 0.4, 0.9516)
ob_cube_023.lock_rotations_4d = False
ob_cube_023.empty_display_type = 'ARROWS'
ob_cube_023.lineart.crease_threshold = 0.0
ob_cube_022.location = (-14.56, -7.341, 0.0)
ob_cube_022.scale = (1.846, 0.4, 0.9516)
ob_cube_022.lock_rotations_4d = False
ob_cube_022.empty_display_type = 'ARROWS'
ob_cube_022.lineart.crease_threshold = 0.0
ob_cube_021.location = (-6.489, 1.405, 0.0)
ob_cube_021.scale = (1.846, 0.4, 0.9516)
ob_cube_021.lock_rotations_4d = False
ob_cube_021.empty_display_type = 'ARROWS'
ob_cube_021.lineart.crease_threshold = 0.0
ob_cube_020.location = (10.22, 12.81, 0.0)
ob_cube_020.scale = (2.147, 0.4, 0.9516)
ob_cube_020.lock_rotations_4d = False
ob_cube_020.empty_display_type = 'ARROWS'
ob_cube_020.lineart.crease_threshold = 0.0
ob_cube_019.location = (7.532, 8.945, 0.0)
ob_cube_019.scale = (2.147, 0.4, 0.9516)
ob_cube_019.lock_rotations_4d = False
ob_cube_019.empty_display_type = 'ARROWS'
ob_cube_019.lineart.crease_threshold = 0.0
ob_cube_018.location = (14.13, 5.431, 0.0)
ob_cube_018.scale = (2.147, 0.4, 0.9516)
ob_cube_018.lock_rotations_4d = False
ob_cube_018.empty_display_type = 'ARROWS'
ob_cube_018.lineart.crease_threshold = 0.0
ob_cube_017.location = (6.361, 5.344, 0.0)
ob_cube_017.scale = (2.147, 0.4, 0.9516)
ob_cube_017.lock_rotations_4d = False
ob_cube_017.empty_display_type = 'ARROWS'
ob_cube_017.lineart.crease_threshold = 0.0
ob_cube_016.location = (-0.971, 5.214, 0.0)
ob_cube_016.scale = (1.728, 0.4, 0.9516)
ob_cube_016.lock_rotations_4d = False
ob_cube_016.empty_display_type = 'ARROWS'
ob_cube_016.lineart.crease_threshold = 0.0
ob_cube_015.location = (-0.355, 11.11, 0.0)
ob_cube_015.rotation_euler = (0.0, -0.0, 1.571)
ob_cube_015.scale = (1.416, 0.4, 0.9516)
ob_cube_015.lock_rotations_4d = False
ob_cube_015.empty_display_type = 'ARROWS'
ob_cube_015.lineart.crease_threshold = 0.0
ob_cube_014.location = (-6.915, 5.301, 0.0)
ob_cube_014.scale = (1.416, 0.4, 0.9516)
ob_cube_014.lock_rotations_4d = False
ob_cube_014.empty_display_type = 'ARROWS'
ob_cube_014.lineart.crease_threshold = 0.0
ob_cube_013.location = (-7.279, -15.58, 0.0)
ob_cube_013.scale = (1.416, 0.4, 0.9516)
ob_cube_013.lock_rotations_4d = False
ob_cube_013.empty_display_type = 'ARROWS'
ob_cube_013.lineart.crease_threshold = 0.0
ob_cube_012.location = (-10.45, -11.37, 0.0)
ob_cube_012.scale = (1.416, 0.4, 0.9516)
ob_cube_012.lock_rotations_4d = False
ob_cube_012.empty_display_type = 'ARROWS'
ob_cube_012.lineart.crease_threshold = 0.0
ob_cube_011.location = (-7.973, -7.376, 0.0)
ob_cube_011.scale = (1.416, 0.4, 0.9516)
ob_cube_011.lock_rotations_4d = False
ob_cube_011.empty_display_type = 'ARROWS'
ob_cube_011.lineart.crease_threshold = 0.0
ob_cube_010.location = (-1.856, -7.289, 0.0)
ob_cube_010.scale = (1.416, 0.4, 0.9516)
ob_cube_010.lock_rotations_4d = False
ob_cube_010.empty_display_type = 'ARROWS'
ob_cube_010.lineart.crease_threshold = 0.0
ob_cube_009.location = (-1.169, -11.23, 0.0)
ob_cube_009.scale = (3.744, 0.4, 0.9516)
ob_cube_009.lock_rotations_4d = False
ob_cube_009.empty_display_type = 'ARROWS'
ob_cube_009.lineart.crease_threshold = 0.0
ob_cube_008.location = (7.291, -15.49, 0.0)
ob_cube_008.scale = (1.781, 0.4, 0.9516)
ob_cube_008.lock_rotations_4d = False
ob_cube_008.empty_display_type = 'ARROWS'
ob_cube_008.lineart.crease_threshold = 0.0
ob_cube_007.location = (7.334, -11.5, 0.0)
ob_cube_007.scale = (1.781, 0.4, 0.9516)
ob_cube_007.lock_rotations_4d = False
ob_cube_007.empty_display_type = 'ARROWS'
ob_cube_007.lineart.crease_threshold = 0.0
ob_cube_006.location = (15.1, -7.287, 0.0)
ob_cube_006.scale = (1.275, 0.4, 0.9516)
ob_cube_006.lock_rotations_4d = False
ob_cube_006.empty_display_type = 'ARROWS'
ob_cube_006.lineart.crease_threshold = 0.0
ob_cube_005.location = (6.25, -7.157, 0.0)
ob_cube_005.scale = (2.788, 0.4, 0.9516)
ob_cube_005.lock_rotations_4d = False
ob_cube_005.empty_display_type = 'ARROWS'
ob_cube_005.lineart.crease_threshold = 0.0
ob_cube_004.location = (-9.853, -2.525, 0.0)
ob_cube_004.scale = (1.885, 0.4, 0.9516)
ob_cube_004.lock_rotations_4d = False
ob_cube_004.empty_display_type = 'ARROWS'
ob_cube_004.lineart.crease_threshold = 0.0
ob_cube_003.location = (-1.899, -2.561, 0.0)
ob_cube_003.scale = (1.416, 0.4, 0.9516)
ob_cube_003.lock_rotations_4d = False
ob_cube_003.empty_display_type = 'ARROWS'
ob_cube_003.lineart.crease_threshold = 0.0
ob_cube_002.location = (5.964, -2.561, 0.0)
ob_cube_002.scale = (2.724, 0.4, 0.9516)
ob_cube_002.lock_rotations_4d = False
ob_cube_002.empty_display_type = 'ARROWS'
ob_cube_002.lineart.crease_threshold = 0.0
ob_cube_001.location = (14.13, -2.561, 0.0)
ob_cube_001.scale = (2.32, 0.4, 0.9516)
ob_cube_001.lock_rotations_4d = False
ob_cube_001.empty_display_type = 'ARROWS'
ob_cube_001.lineart.crease_threshold = 0.0
ob_cube.location = (5.512, 1.477, 0.0)
ob_cube.scale = (6.045, 0.4, 0.9516)
ob_cube.lock_rotations_4d = False
ob_cube.empty_display_type = 'ARROWS'
ob_cube.lineart.crease_threshold = 0.0
ob_lamp.location = (4.076, 1.005, 16.12)
ob_lamp.rotation_euler = (0.6503, 0.05522, 1.866)
ob_lamp.lock_rotations_4d = False
ob_lamp.empty_display_type = 'ARROWS'
ob_lamp.color = (0.0, 0.0, 0.0, 0.0)
ob_lamp.lineart.crease_threshold = 0.0
ob_camera.location = (50.42, -43.03, 32.36)
ob_camera.rotation_euler = (1.109, 0.0, 0.8149)
ob_camera.lock_rotations_4d = False
ob_camera.empty_display_type = 'ARROWS'
ob_camera.color = (0.0, 0.0, 0.0, 0.0)
ob_camera.display_type = 'WIRE'
ob_camera.lineart.crease_threshold = 0.0

# ---- collection membership
col_collection_1.objects.link(ob_beziercurve)
col_collection_1.objects.link(ob_cube_034)
col_collection_1.objects.link(ob_cube_040)
col_collection_1.objects.link(ob_cube_038)
col_collection_1.objects.link(ob_cube_037)
col_collection_1.objects.link(ob_cube_035)
col_collection_1.objects.link(ob_cube_033)
col_collection_1.objects.link(ob_cube_032)
col_collection_1.objects.link(ob_cube_031)
col_collection_1.objects.link(ob_cube_030)
col_collection_1.objects.link(ob_cube_029)
col_collection_1.objects.link(ob_cube_028)
col_collection_1.objects.link(ob_cube_027)
col_collection_1.objects.link(ob_cube_026)
col_collection_1.objects.link(ob_cube_025)
col_collection_1.objects.link(ob_cube_024)
col_collection_1.objects.link(ob_cube_023)
col_collection_1.objects.link(ob_cube_022)
col_collection_1.objects.link(ob_cube_021)
col_collection_1.objects.link(ob_cube_020)
col_collection_1.objects.link(ob_cube_019)
col_collection_1.objects.link(ob_cube_018)
col_collection_1.objects.link(ob_cube_017)
col_collection_1.objects.link(ob_cube_016)
col_collection_1.objects.link(ob_cube_015)
col_collection_1.objects.link(ob_cube_014)
col_collection_1.objects.link(ob_cube_013)
col_collection_1.objects.link(ob_cube_012)
col_collection_1.objects.link(ob_cube_011)
col_collection_1.objects.link(ob_cube_010)
col_collection_1.objects.link(ob_cube_009)
col_collection_1.objects.link(ob_cube_008)
col_collection_1.objects.link(ob_cube_007)
col_collection_1.objects.link(ob_cube_006)
col_collection_1.objects.link(ob_cube_005)
col_collection_1.objects.link(ob_cube_004)
col_collection_1.objects.link(ob_cube_003)
col_collection_1.objects.link(ob_cube_002)
col_collection_1.objects.link(ob_cube_001)
col_collection_1.objects.link(ob_cube)
col_collection_1.objects.link(ob_lamp)
col_collection_1.objects.link(ob_camera)

# ---- scene / render settings (as saved in the file)
scene.camera = ob_camera
scene.frame_start = 1; scene.frame_end = 250; scene.frame_set(1)
scene.render.engine = 'BLENDER_EEVEE_NEXT'
scene.render.resolution_percentage = 50
scene.render.dither_intensity = 0.0
scene.cycles.use_denoising = False
scene.cycles.samples = 128
scene.cycles.sampling_pattern = 'TABULATED_SOBOL'
scene.cycles.use_adaptive_sampling = False
scene.cycles.use_light_tree = False
scene.cycles.blur_glossy = 0.0
scene.cycles.sample_clamp_indirect = 0.0
scene.view_settings.view_transform = 'Standard'
bpy.context.view_layer.update()
